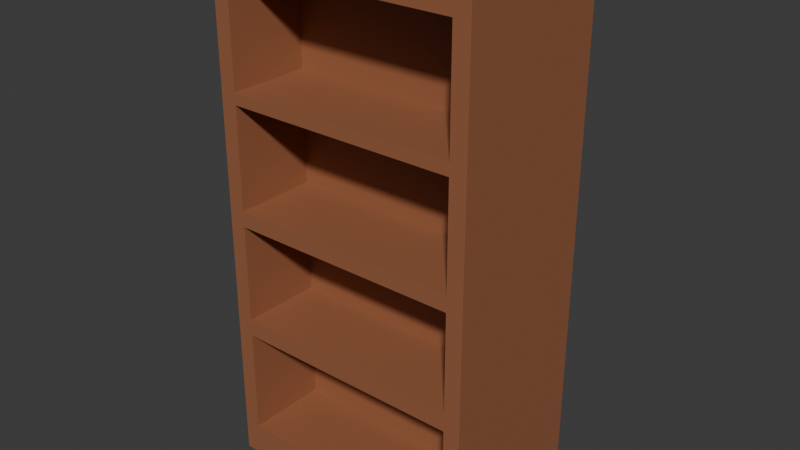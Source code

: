 # Source: Cupboard.blend  (saved by Blender 4.4.32; exported with 4.5.12 LTS)
import bpy
from mathutils import Matrix  # noqa: F401  (used for matrix-valued properties, if any)

bpy.ops.wm.read_factory_settings(use_empty=True)
scene = bpy.context.scene
scene.name = 'Scene'

# ---- collections
col_collection = bpy.data.collections.new('Collection'); scene.collection.children.link(col_collection)

# ---- materials (node trees are filled in below, after node groups)
mat_material = bpy.data.materials.new('Material')
mat_material.alpha_threshold = 0.0
mat_material.roughness = 0.5
mat_material.line_color = (0.0, 0.0, 0.0, 1.0)

# ---- material node trees
mat_material.use_nodes = True; mat_material.node_tree.nodes.clear()
_N = mat_material.node_tree.nodes; _L = mat_material.node_tree.links
n0 = _N.new('ShaderNodeOutputMaterial'); n0.name = 'Material Output'; n0.location = (300, 300)
n1 = _N.new('ShaderNodeBsdfPrincipled'); n1.name = 'Principled BSDF'; n1.location = (10, 300)
n1.inputs[0].default_value = (0.3185, 0.1221, 0.05781, 1.0)
n1.inputs[3].default_value = 1.45
_L.new(n1.outputs[0], n0.inputs[0])
n0.is_active_output = True

# ---- world
world_world = bpy.data.worlds.new('World'); scene.world = world_world
world_world.use_nodes = True; world_world.node_tree.nodes.clear()
_N = world_world.node_tree.nodes; _L = world_world.node_tree.links
n0 = _N.new('ShaderNodeOutputWorld'); n0.name = 'World Output'; n0.location = (300, 300)
n1 = _N.new('ShaderNodeBackground'); n1.name = 'Background'; n1.location = (10, 300)
n1.inputs[0].default_value = (0.05088, 0.05088, 0.05088, 1.0)
_L.new(n1.outputs[0], n0.inputs[0])
n0.is_active_output = True
world_world.color = (0.05088, 0.05088, 0.05088)
world_world.sun_shadow_jitter_overblur = 0.0

# ---- meshes
me_cube = bpy.data.meshes.new('Cube')
me_cube.from_pydata([(0.4564, 0.1997, 0.9132), (0.4564, 0.1997, -0.9132), (0.4564, -0.3676, 0.9132), (0.4564, -0.3676, -0.9132), (-0.4564, 0.1997, 0.9132), (-0.4564, 0.1997, -0.9132), (-0.4564, -0.3676, 0.9132), (-0.4564, -0.3676, -0.9132), (-0.3998, -0.3676, -0.8001), (-0.3998, -0.3676, 0.8001), (0.3998, -0.3676, 0.8001), (0.3998, -0.3676, -0.8001), (-0.3998, -0.08218, -0.8001), (-0.3998, -0.08218, 0.8001), (0.3998, -0.08218, 0.8001), (0.3998, -0.08218, -0.8001), (0.4564, 0.1997, 0.4763), (0.4564, 0.1997, 0.4369), (-0.4564, -0.3676, 0.4368), (-0.4564, -0.3676, 0.4764), (0.4564, -0.3676, 0.4368), (0.4564, -0.3676, 0.4764), (-0.4564, 0.1997, 0.4369), (-0.4564, 0.1997, 0.4763), (-0.3998, -0.3676, 0.4199), (-0.3998, -0.3676, 0.3802), (0.3998, -0.3676, 0.3802), (0.3998, -0.3676, 0.4199), (-0.3998, -0.08218, 0.3803), (-0.3998, -0.08218, 0.4198), (0.3998, -0.08218, 0.4198), (0.3998, -0.08218, 0.3803), (0.4564, 0.1997, 0.02708), (0.4564, 0.1997, -0.02708), (-0.4564, -0.3676, -0.02708), (-0.4564, -0.3676, 0.02708), (0.4564, -0.3676, -0.02708), (0.4564, -0.3676, 0.02708), (-0.4564, 0.1997, -0.02708), (-0.4564, 0.1997, 0.02708), (-0.3998, -0.3676, 0.02708), (-0.3998, -0.3676, -0.02708), (0.3998, -0.3676, -0.02708), (0.3998, -0.3676, 0.02708), (-0.3998, -0.08218, -0.02708), (-0.3998, -0.08218, 0.02708), (0.3998, -0.08218, 0.02708), (0.3998, -0.08218, -0.02708), (0.4564, 0.1997, -0.4274), (0.4564, 0.1997, -0.4858), (-0.4564, -0.3676, -0.4859), (-0.4564, -0.3676, -0.4273), (0.4564, -0.3676, -0.4859), (0.4564, -0.3676, -0.4273), (-0.4564, 0.1997, -0.4858), (-0.4564, 0.1997, -0.4274), (-0.3998, -0.3676, -0.3707), (-0.3998, -0.3676, -0.4293), (0.3998, -0.3676, -0.4293), (0.3998, -0.3676, -0.3707), (-0.3998, -0.08218, -0.4292), (-0.3998, -0.08218, -0.3708), (0.3998, -0.08218, -0.3708), (0.3998, -0.08218, -0.4292)], [], [(0, 4, 6, 2), (3, 52, 58, 11), (35, 18, 22, 39), (5, 1, 3, 7), (51, 34, 38, 55), (7, 50, 54, 5), (10, 9, 13, 14), (7, 3, 11, 8), (2, 6, 9, 10), (11, 58, 63, 15), (41, 56, 61, 44), (8, 11, 15, 12), (27, 24, 29, 30), (59, 42, 47, 62), (43, 26, 31, 46), (30, 14, 13, 29), (15, 63, 60, 12), (27, 10, 14, 30), (25, 40, 45, 28), (62, 47, 44, 61), (46, 31, 28, 45), (53, 36, 42, 59), (37, 20, 26, 43), (9, 24, 29, 13), (55, 38, 33, 48), (39, 22, 17, 32), (6, 19, 24, 9), (48, 33, 36, 53), (32, 17, 20, 37), (16, 0, 2, 21), (34, 51, 56, 41), (18, 35, 40, 25), (21, 2, 10, 27), (19, 6, 4, 23), (57, 8, 12, 60), (50, 7, 8, 57), (27, 30, 31, 26), (25, 28, 29, 24), (30, 29, 28, 31), (21, 27, 26, 20), (23, 16, 17, 22), (16, 21, 20, 17), (19, 23, 22, 18), (18, 25, 24, 19), (23, 4, 0, 16), (43, 46, 47, 42), (41, 44, 45, 40), (46, 45, 44, 47), (37, 43, 42, 36), (39, 32, 33, 38), (32, 37, 36, 33), (35, 39, 38, 34), (34, 41, 40, 35), (5, 54, 49, 1), (59, 62, 63, 58), (57, 60, 61, 56), (62, 61, 60, 63), (53, 59, 58, 52), (55, 48, 49, 54), (48, 53, 52, 49), (51, 55, 54, 50), (50, 57, 56, 51), (1, 49, 52, 3), (25, 26, 31, 28), (25, 26, 27, 24), (43, 40, 45, 46), (42, 41, 44, 47), (41, 42, 43, 40), (56, 57, 58, 59), (56, 59, 62, 61), (58, 57, 60, 63)])
_uv = me_cube.uv_layers.new(name='UVMap')
_uv.uv.foreach_set('vector', [0.625, 0.5, 0.875, 0.5, 0.875, 0.75, 0.625, 0.75, 0.375, 0.75, 0.4335, 0.75, 0.4329, 0.75, 0.375, 0.75, 0.5037, 0.0, 0.5598, 0.0, 0.5598, 0.25, 0.5037, 0.25, 0.125, 0.5, 0.375, 0.5, 0.375, 0.75, 0.125, 0.75, 0.4415, 0.0, 0.4963, 0.0, 0.4963, 0.25, 0.4415, 0.25, 0.375, 0.0, 0.4335, 0.0, 0.4335, 0.25, 0.375, 0.25, 0.625, 0.75, 0.875, 0.75, 0.875, 0.75, 0.625, 0.75, 0.125, 0.75, 0.375, 0.75, 0.375, 0.75, 0.125, 0.75, 0.625, 0.75, 0.875, 0.75, 0.875, 0.75, 0.625, 0.75, 0.375, 0.75, 0.4329, 0.75, 0.4329, 0.75, 0.375, 0.75, 0.4958, 0.0, 0.4421, 0.0, 0.4421, 0.0, 0.4958, 0.0, 0.125, 0.75, 0.375, 0.75, 0.375, 0.75, 0.125, 0.75, 0.0, 0.0, 0.0, 0.0, 0.0, 0.0, 0.0, 0.0, 0.4421, 0.75, 0.4958, 0.75, 0.4958, 0.75, 0.4421, 0.75, 0.5042, 0.75, 0.5594, 0.75, 0.5594, 0.75, 0.5042, 0.75, 0.5656, 0.75, 0.625, 0.75, 0.625, 1.0, 0.5656, 1.0, 0.375, 0.75, 0.4329, 0.75, 0.4329, 1.0, 0.375, 1.0, 0.5656, 0.75, 0.625, 0.75, 0.625, 0.75, 0.5656, 0.75, 0.5594, 0.0, 0.5042, 0.0, 0.5042, 0.0, 0.5594, 0.0, 0.4421, 0.75, 0.4958, 0.75, 0.4958, 1.0, 0.4421, 1.0, 0.5042, 0.75, 0.5594, 0.75, 0.5594, 1.0, 0.5042, 1.0, 0.4415, 0.75, 0.4963, 0.75, 0.4958, 0.75, 0.4421, 0.75, 0.5037, 0.75, 0.5598, 0.75, 0.5594, 0.75, 0.5042, 0.75, 0.625, 0.0, 0.5656, 0.0, 0.5656, 0.0, 0.625, 0.0, 0.4415, 0.25, 0.4963, 0.25, 0.4963, 0.5, 0.4415, 0.5, 0.5037, 0.25, 0.5598, 0.25, 0.5598, 0.5, 0.5037, 0.5, 0.625, 0.0, 0.5652, 0.0, 0.5656, 0.0, 0.625, 0.0, 0.4415, 0.5, 0.4963, 0.5, 0.4963, 0.75, 0.4415, 0.75, 0.5037, 0.5, 0.5598, 0.5, 0.5598, 0.75, 0.5037, 0.75, 0.5652, 0.5, 0.625, 0.5, 0.625, 0.75, 0.5652, 0.75, 0.4963, 0.0, 0.4415, 0.0, 0.4421, 0.0, 0.4958, 0.0, 0.5598, 0.0, 0.5037, 0.0, 0.5042, 0.0, 0.5594, 0.0, 0.5652, 0.75, 0.625, 0.75, 0.625, 0.75, 0.5656, 0.75, 0.5652, 0.0, 0.625, 0.0, 0.625, 0.25, 0.5652, 0.25, 0.4329, 0.0, 0.375, 0.0, 0.375, 0.0, 0.4329, 0.0, 0.4335, 0.0, 0.375, 0.0, 0.375, 0.0, 0.4329, 0.0, 0.5656, 0.75, 0.5656, 0.75, 0.5594, 0.75, 0.5594, 0.75, 0.5594, 0.0, 0.5594, 0.0, 0.5656, 0.0, 0.5656, 0.0, 0.5656, 0.75, 0.5656, 1.0, 0.5594, 1.0, 0.5594, 0.75, 0.5652, 0.75, 0.5656, 0.75, 0.5594, 0.75, 0.5598, 0.75, 0.5652, 0.25, 0.5652, 0.5, 0.5598, 0.5, 0.5598, 0.25, 0.5652, 0.5, 0.5652, 0.75, 0.5598, 0.75, 0.5598, 0.5, 0.5652, 0.0, 0.5652, 0.25, 0.5598, 0.25, 0.5598, 0.0, 0.5598, 0.0, 0.5594, 0.0, 0.5656, 0.0, 0.5652, 0.0, 0.5652, 0.25, 0.625, 0.25, 0.625, 0.5, 0.5652, 0.5, 0.5042, 0.75, 0.5042, 0.75, 0.4958, 0.75, 0.4958, 0.75, 0.4958, 0.0, 0.4958, 0.0, 0.5042, 0.0, 0.5042, 0.0, 0.5042, 0.75, 0.5042, 1.0, 0.4958, 1.0, 0.4958, 0.75, 0.5037, 0.75, 0.5042, 0.75, 0.4958, 0.75, 0.4963, 0.75, 0.5037, 0.25, 0.5037, 0.5, 0.4963, 0.5, 0.4963, 0.25, 0.5037, 0.5, 0.5037, 0.75, 0.4963, 0.75, 0.4963, 0.5, 0.5037, 0.0, 0.5037, 0.25, 0.4963, 0.25, 0.4963, 0.0, 0.4963, 0.0, 0.4958, 0.0, 0.5042, 0.0, 0.5037, 0.0, 0.375, 0.25, 0.4335, 0.25, 0.4335, 0.5, 0.375, 0.5, 0.4421, 0.75, 0.4421, 0.75, 0.4329, 0.75, 0.4329, 0.75, 0.4329, 0.0, 0.4329, 0.0, 0.4421, 0.0, 0.4421, 0.0, 0.4421, 0.75, 0.4421, 1.0, 0.4329, 1.0, 0.4329, 0.75, 0.4415, 0.75, 0.4421, 0.75, 0.4329, 0.75, 0.4335, 0.75, 0.4415, 0.25, 0.4415, 0.5, 0.4335, 0.5, 0.4335, 0.25, 0.4415, 0.5, 0.4415, 0.75, 0.4335, 0.75, 0.4335, 0.5, 0.4415, 0.0, 0.4415, 0.25, 0.4335, 0.25, 0.4335, 0.0, 0.4335, 0.0, 0.4329, 0.0, 0.4421, 0.0, 0.4415, 0.0, 0.375, 0.5, 0.4335, 0.5, 0.4335, 0.75, 0.375, 0.75, 0.0, 0.0, 0.0, 0.0, 0.0, 0.0, 0.0, 0.0, 0.0, 0.0, 0.0, 0.0, 0.0, 0.0, 0.0, 0.0, 0.0, 0.0, 0.0, 0.0, 0.0, 0.0, 0.0, 0.0, 0.0, 0.0, 0.0, 0.0, 0.0, 0.0, 0.0, 0.0, 0.0, 0.0, 0.0, 0.0, 0.0, 0.0, 0.0, 0.0, 0.4421, 0.0, 0.4329, 0.0, 0.4329, 0.75, 0.4421, 0.75, 0.0, 0.0, 0.0, 0.0, 0.0, 0.0, 0.0, 0.0, 0.0, 0.0, 0.0, 0.0, 0.0, 0.0, 0.0, 0.0])
me_cube.materials.append(mat_material)
me_cube.use_mirror_vertex_groups = False
me_cube.update()

# ---- objects
ob_cube = bpy.data.objects.new('Cube', me_cube)

# ---- transforms, parenting, visibility, modifiers, constraints
ob_cube.location = (0.0, 0.0, 0.0)
ob_cube.lock_rotations_4d = False
ob_cube.empty_display_type = 'ARROWS'
ob_cube.lineart.crease_threshold = 0.0

# ---- collection membership
col_collection.objects.link(ob_cube)

# ---- scene / render settings (as saved in the file)
scene.frame_start = 1; scene.frame_end = 250; scene.frame_set(1)
scene.render.engine = 'BLENDER_EEVEE_NEXT'
bpy.context.view_layer.update()

# ---- added for rendering (the .blend has no active camera and no usable light): camera, sun
cam_auto = bpy.data.cameras.new('AutoCamera')
cam_auto.lens = 50.0
cam_auto.sensor_width = 36.0
cam_auto.clip_end = 1000.0
ob_auto_camera = bpy.data.objects.new('AutoCamera', cam_auto)
scene.collection.objects.link(ob_auto_camera)
ob_auto_camera.location = (1.96065, -2.43672, 1.56852)
ob_auto_camera.rotation_euler = (1.09748, -7.21219e-08, 0.694738)
scene.camera = ob_auto_camera
light_auto_sun = bpy.data.lights.new('AutoSun', 'SUN')
light_auto_sun.energy = 3.0
light_auto_sun.angle = 0.0523599
ob_auto_sun = bpy.data.objects.new('AutoSun', light_auto_sun)
scene.collection.objects.link(ob_auto_sun)
ob_auto_sun.rotation_euler = (0.872665, 0.174533, 0.523599)
bpy.context.view_layer.update()
